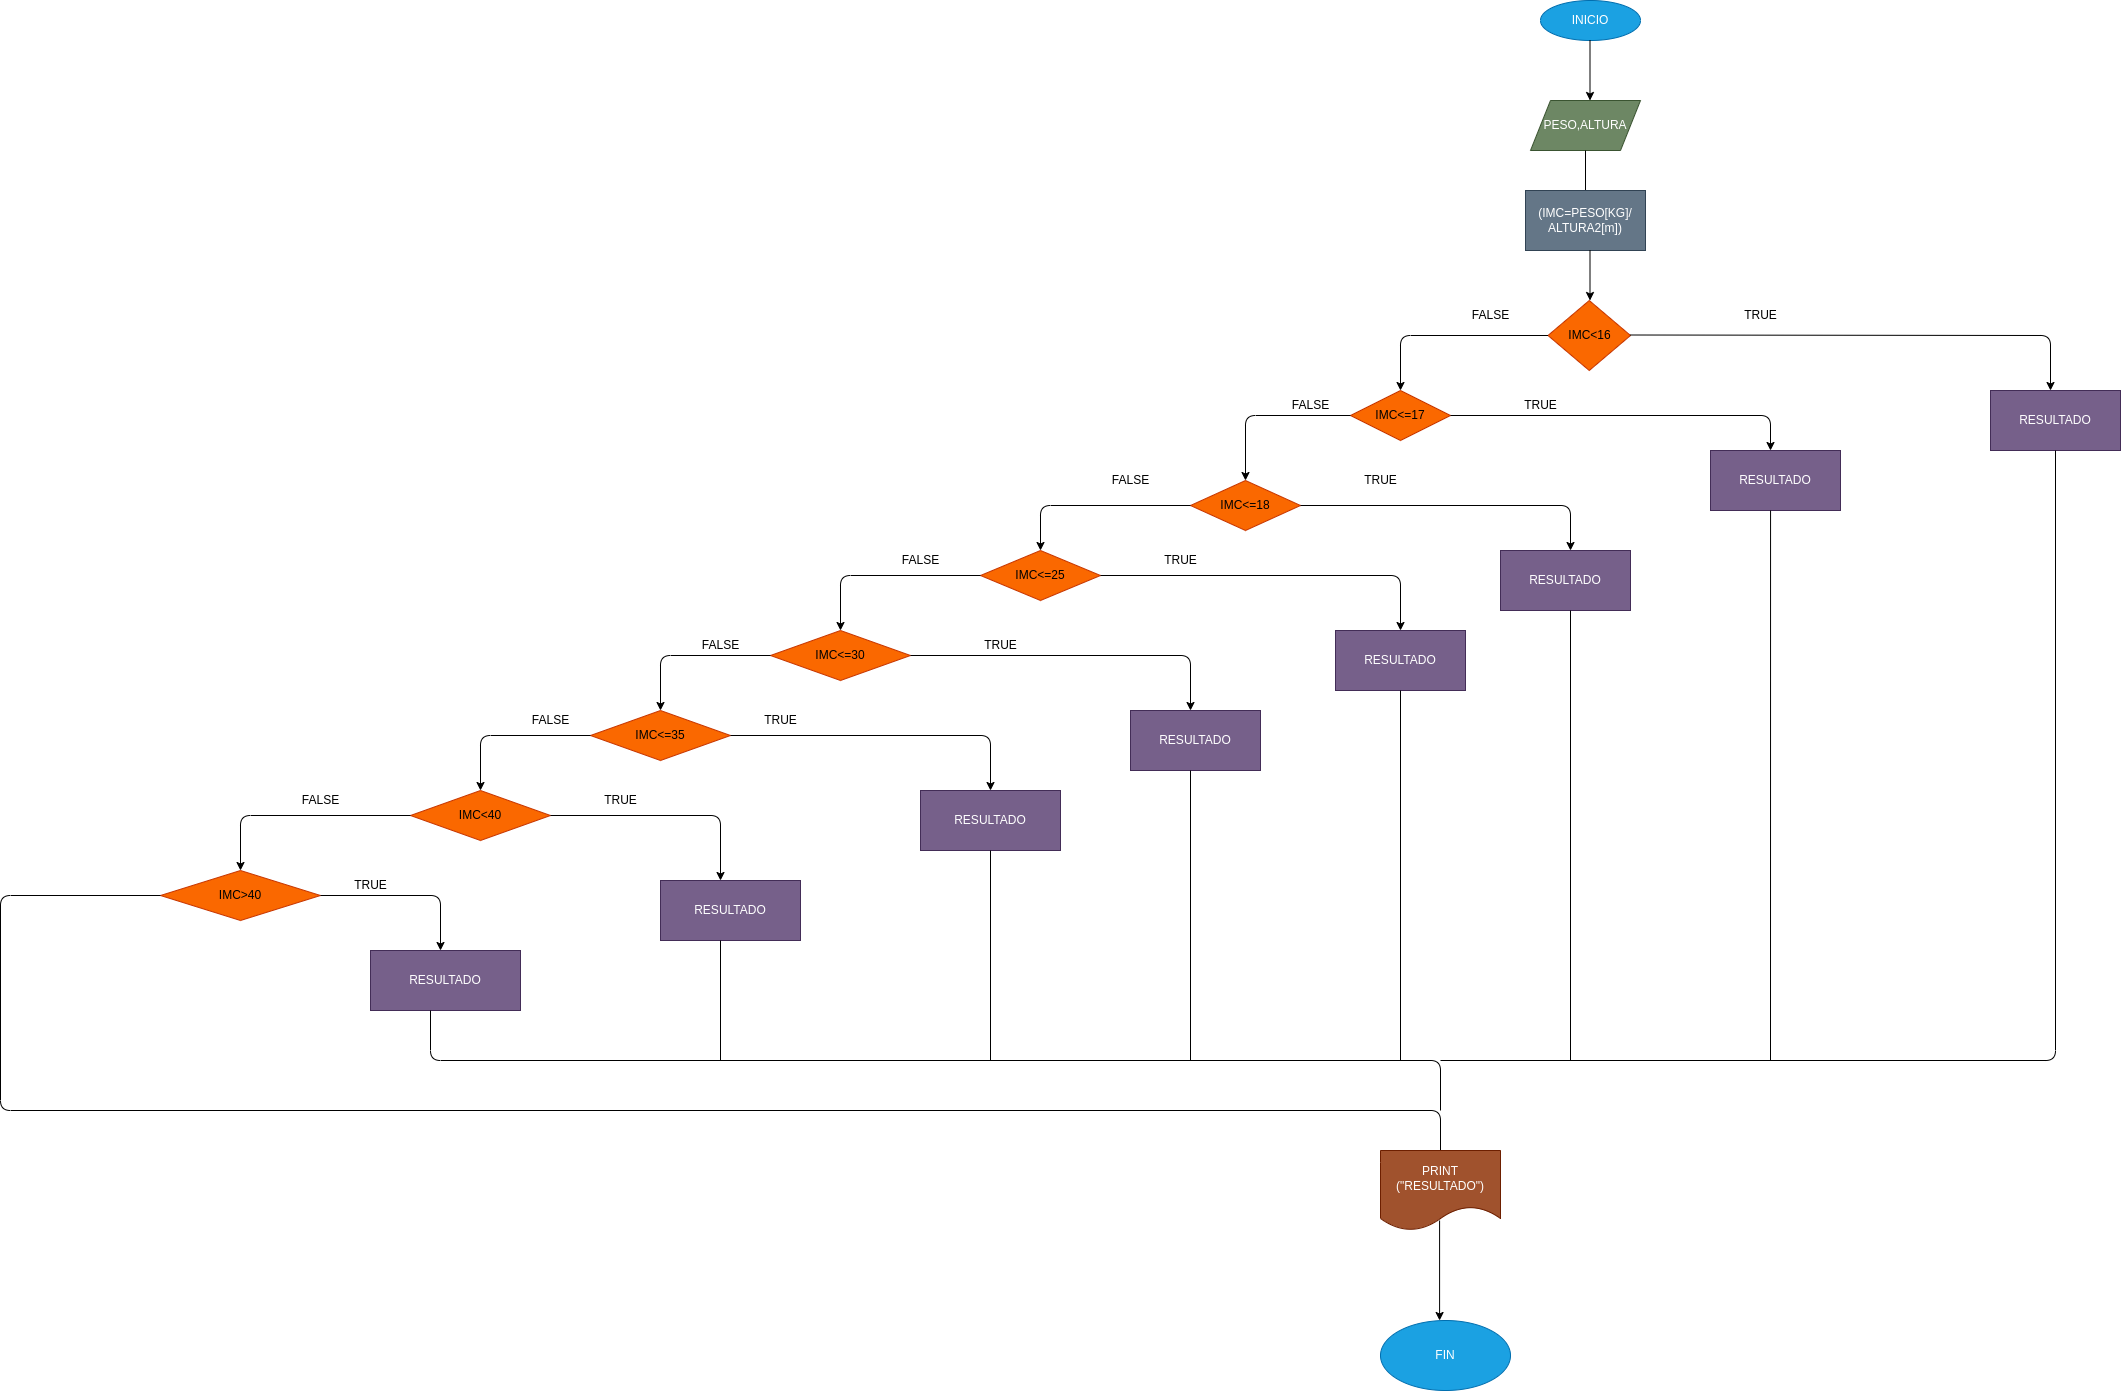

The diagram above was exported from draw.io. Its source (the exported page's mxGraphModel, read from the mxfile embedded in the PNG):
<mxGraphModel dx="3497" dy="722" grid="1" gridSize="10" guides="1" tooltips="1" connect="1" arrows="1" fold="1" page="1" pageScale="1" pageWidth="2339" pageHeight="3300" math="0" shadow="0">
  <root>
    <mxCell id="0" />
    <mxCell id="1" parent="0" />
    <mxCell id="2" value="INICIO" style="ellipse;whiteSpace=wrap;html=1;fillColor=#1ba1e2;fontColor=#ffffff;strokeColor=#006EAF;" vertex="1" parent="1">
      <mxGeometry x="300" y="10" width="100" height="40" as="geometry" />
    </mxCell>
    <mxCell id="3" value="" style="endArrow=classic;html=1;" edge="1" parent="1">
      <mxGeometry width="50" height="50" relative="1" as="geometry">
        <mxPoint x="349.5" y="50" as="sourcePoint" />
        <mxPoint x="349.5" y="110" as="targetPoint" />
      </mxGeometry>
    </mxCell>
    <mxCell id="4" value="PESO,ALTURA" style="shape=parallelogram;perimeter=parallelogramPerimeter;whiteSpace=wrap;html=1;fixedSize=1;fillColor=#6d8764;fontColor=#ffffff;strokeColor=#3A5431;" vertex="1" parent="1">
      <mxGeometry x="290" y="110" width="110" height="50" as="geometry" />
    </mxCell>
    <mxCell id="5" value="" style="endArrow=none;html=1;entryX=0.5;entryY=1;entryDx=0;entryDy=0;" edge="1" parent="1" target="4">
      <mxGeometry width="50" height="50" relative="1" as="geometry">
        <mxPoint x="345" y="200" as="sourcePoint" />
        <mxPoint x="350" y="180" as="targetPoint" />
      </mxGeometry>
    </mxCell>
    <mxCell id="6" value="(IMC=PESO[KG]/&lt;br&gt;ALTURA2[m])" style="rounded=0;whiteSpace=wrap;html=1;fillColor=#647687;fontColor=#ffffff;strokeColor=#314354;" vertex="1" parent="1">
      <mxGeometry x="285" y="200" width="120" height="60" as="geometry" />
    </mxCell>
    <mxCell id="7" value="" style="endArrow=classic;html=1;" edge="1" parent="1">
      <mxGeometry width="50" height="50" relative="1" as="geometry">
        <mxPoint x="349.5" y="260" as="sourcePoint" />
        <mxPoint x="349.5" y="310" as="targetPoint" />
      </mxGeometry>
    </mxCell>
    <mxCell id="8" value="IMC&amp;lt;16" style="rhombus;whiteSpace=wrap;html=1;fillColor=#fa6800;fontColor=#000000;strokeColor=#C73500;" vertex="1" parent="1">
      <mxGeometry x="307.5" y="310" width="82.5" height="70" as="geometry" />
    </mxCell>
    <mxCell id="9" value="" style="endArrow=classic;html=1;" edge="1" parent="1">
      <mxGeometry width="50" height="50" relative="1" as="geometry">
        <mxPoint x="390" y="344.5" as="sourcePoint" />
        <mxPoint x="810" y="400" as="targetPoint" />
        <Array as="points">
          <mxPoint x="810" y="345" />
        </Array>
      </mxGeometry>
    </mxCell>
    <mxCell id="10" value="" style="endArrow=classic;html=1;exitX=0;exitY=0.5;exitDx=0;exitDy=0;" edge="1" parent="1" source="8">
      <mxGeometry width="50" height="50" relative="1" as="geometry">
        <mxPoint x="140" y="360" as="sourcePoint" />
        <mxPoint x="160" y="400" as="targetPoint" />
        <Array as="points">
          <mxPoint x="160" y="345" />
        </Array>
      </mxGeometry>
    </mxCell>
    <mxCell id="11" value="IMC&amp;lt;=17" style="rhombus;whiteSpace=wrap;html=1;fillColor=#fa6800;fontColor=#000000;strokeColor=#C73500;" vertex="1" parent="1">
      <mxGeometry x="110" y="400" width="100" height="50" as="geometry" />
    </mxCell>
    <mxCell id="12" value="" style="endArrow=classic;html=1;exitX=0;exitY=0.5;exitDx=0;exitDy=0;entryX=0.5;entryY=0;entryDx=0;entryDy=0;" edge="1" parent="1" source="11" target="16">
      <mxGeometry width="50" height="50" relative="1" as="geometry">
        <mxPoint x="-50" y="390" as="sourcePoint" />
        <mxPoint y="490" as="targetPoint" />
        <Array as="points">
          <mxPoint x="5" y="425" />
        </Array>
      </mxGeometry>
    </mxCell>
    <mxCell id="13" value="" style="endArrow=classic;html=1;exitX=1;exitY=0.5;exitDx=0;exitDy=0;" edge="1" parent="1" source="11">
      <mxGeometry width="50" height="50" relative="1" as="geometry">
        <mxPoint x="210" y="430" as="sourcePoint" />
        <mxPoint x="530" y="460" as="targetPoint" />
        <Array as="points">
          <mxPoint x="530" y="425" />
        </Array>
      </mxGeometry>
    </mxCell>
    <mxCell id="14" value="RESULTADO" style="rounded=0;whiteSpace=wrap;html=1;fillColor=#76608a;fontColor=#ffffff;strokeColor=#432D57;" vertex="1" parent="1">
      <mxGeometry x="750" y="400" width="130" height="60" as="geometry" />
    </mxCell>
    <mxCell id="15" value="RESULTADO" style="rounded=0;whiteSpace=wrap;html=1;fillColor=#76608a;fontColor=#ffffff;strokeColor=#432D57;" vertex="1" parent="1">
      <mxGeometry x="470" y="460" width="130" height="60" as="geometry" />
    </mxCell>
    <mxCell id="16" value="IMC&amp;lt;=18" style="rhombus;whiteSpace=wrap;html=1;fillColor=#fa6800;fontColor=#000000;strokeColor=#C73500;" vertex="1" parent="1">
      <mxGeometry x="-50" y="490" width="110" height="50" as="geometry" />
    </mxCell>
    <mxCell id="17" value="" style="endArrow=classic;html=1;exitX=1;exitY=0.5;exitDx=0;exitDy=0;" edge="1" parent="1" source="16">
      <mxGeometry width="50" height="50" relative="1" as="geometry">
        <mxPoint x="70" y="520" as="sourcePoint" />
        <mxPoint x="330" y="560" as="targetPoint" />
        <Array as="points">
          <mxPoint x="330" y="515" />
        </Array>
      </mxGeometry>
    </mxCell>
    <mxCell id="18" value="" style="endArrow=classic;html=1;exitX=0;exitY=0.5;exitDx=0;exitDy=0;" edge="1" parent="1" source="16">
      <mxGeometry width="50" height="50" relative="1" as="geometry">
        <mxPoint x="-180" y="480" as="sourcePoint" />
        <mxPoint x="-200" y="560" as="targetPoint" />
        <Array as="points">
          <mxPoint x="-200" y="515" />
        </Array>
      </mxGeometry>
    </mxCell>
    <mxCell id="19" value="IMC&amp;lt;=25" style="rhombus;whiteSpace=wrap;html=1;fillColor=#fa6800;fontColor=#000000;strokeColor=#C73500;" vertex="1" parent="1">
      <mxGeometry x="-260" y="560" width="120" height="50" as="geometry" />
    </mxCell>
    <mxCell id="20" value="" style="endArrow=classic;html=1;exitX=1;exitY=0.5;exitDx=0;exitDy=0;" edge="1" parent="1" source="19">
      <mxGeometry width="50" height="50" relative="1" as="geometry">
        <mxPoint x="-130" y="580" as="sourcePoint" />
        <mxPoint x="160" y="640" as="targetPoint" />
        <Array as="points">
          <mxPoint x="160" y="585" />
        </Array>
      </mxGeometry>
    </mxCell>
    <mxCell id="21" value="" style="endArrow=classic;html=1;exitX=0;exitY=0.5;exitDx=0;exitDy=0;" edge="1" parent="1" source="19">
      <mxGeometry width="50" height="50" relative="1" as="geometry">
        <mxPoint x="-310" y="560" as="sourcePoint" />
        <mxPoint x="-400" y="640" as="targetPoint" />
        <Array as="points">
          <mxPoint x="-400" y="585" />
        </Array>
      </mxGeometry>
    </mxCell>
    <mxCell id="22" value="IMC&amp;lt;=30" style="rhombus;whiteSpace=wrap;html=1;fillColor=#fa6800;fontColor=#000000;strokeColor=#C73500;" vertex="1" parent="1">
      <mxGeometry x="-470" y="640" width="140" height="50" as="geometry" />
    </mxCell>
    <mxCell id="23" value="" style="endArrow=classic;html=1;exitX=0;exitY=0.5;exitDx=0;exitDy=0;" edge="1" parent="1" source="22">
      <mxGeometry width="50" height="50" relative="1" as="geometry">
        <mxPoint x="-540" y="680" as="sourcePoint" />
        <mxPoint x="-580" y="720" as="targetPoint" />
        <Array as="points">
          <mxPoint x="-580" y="665" />
        </Array>
      </mxGeometry>
    </mxCell>
    <mxCell id="24" value="" style="endArrow=classic;html=1;exitX=1;exitY=0.5;exitDx=0;exitDy=0;" edge="1" parent="1" source="22">
      <mxGeometry width="50" height="50" relative="1" as="geometry">
        <mxPoint x="-280" y="680" as="sourcePoint" />
        <mxPoint x="-50" y="720" as="targetPoint" />
        <Array as="points">
          <mxPoint x="-50" y="665" />
        </Array>
      </mxGeometry>
    </mxCell>
    <mxCell id="25" value="RESULTADO" style="rounded=0;whiteSpace=wrap;html=1;fillColor=#76608a;fontColor=#ffffff;strokeColor=#432D57;" vertex="1" parent="1">
      <mxGeometry x="260" y="560" width="130" height="60" as="geometry" />
    </mxCell>
    <mxCell id="26" value="RESULTADO" style="rounded=0;whiteSpace=wrap;html=1;fillColor=#76608a;fontColor=#ffffff;strokeColor=#432D57;" vertex="1" parent="1">
      <mxGeometry x="95" y="640" width="130" height="60" as="geometry" />
    </mxCell>
    <mxCell id="27" value="RESULTADO" style="rounded=0;whiteSpace=wrap;html=1;fillColor=#76608a;fontColor=#ffffff;strokeColor=#432D57;" vertex="1" parent="1">
      <mxGeometry x="-110" y="720" width="130" height="60" as="geometry" />
    </mxCell>
    <mxCell id="28" value="IMC&amp;lt;=35" style="rhombus;whiteSpace=wrap;html=1;fillColor=#fa6800;fontColor=#000000;strokeColor=#C73500;" vertex="1" parent="1">
      <mxGeometry x="-650" y="720" width="140" height="50" as="geometry" />
    </mxCell>
    <mxCell id="29" value="" style="endArrow=classic;html=1;exitX=0;exitY=0.5;exitDx=0;exitDy=0;" edge="1" parent="1" source="28">
      <mxGeometry width="50" height="50" relative="1" as="geometry">
        <mxPoint x="-800" y="760" as="sourcePoint" />
        <mxPoint x="-760" y="800" as="targetPoint" />
        <Array as="points">
          <mxPoint x="-760" y="745" />
        </Array>
      </mxGeometry>
    </mxCell>
    <mxCell id="30" value="" style="endArrow=classic;html=1;exitX=1;exitY=0.5;exitDx=0;exitDy=0;" edge="1" parent="1" source="28">
      <mxGeometry width="50" height="50" relative="1" as="geometry">
        <mxPoint x="-520" y="870" as="sourcePoint" />
        <mxPoint x="-250" y="800" as="targetPoint" />
        <Array as="points">
          <mxPoint x="-250" y="745" />
        </Array>
      </mxGeometry>
    </mxCell>
    <mxCell id="31" value="IMC&amp;lt;40" style="rhombus;whiteSpace=wrap;html=1;fillColor=#fa6800;fontColor=#000000;strokeColor=#C73500;" vertex="1" parent="1">
      <mxGeometry x="-830" y="800" width="140" height="50" as="geometry" />
    </mxCell>
    <mxCell id="32" value="" style="endArrow=classic;html=1;exitX=1;exitY=0.5;exitDx=0;exitDy=0;" edge="1" parent="1" source="31">
      <mxGeometry width="50" height="50" relative="1" as="geometry">
        <mxPoint x="-520" y="870" as="sourcePoint" />
        <mxPoint x="-520" y="890" as="targetPoint" />
        <Array as="points">
          <mxPoint x="-520" y="825" />
        </Array>
      </mxGeometry>
    </mxCell>
    <mxCell id="33" value="" style="endArrow=classic;html=1;exitX=0;exitY=0.5;exitDx=0;exitDy=0;" edge="1" parent="1" source="31">
      <mxGeometry width="50" height="50" relative="1" as="geometry">
        <mxPoint x="-1050" y="920" as="sourcePoint" />
        <mxPoint x="-1000" y="880" as="targetPoint" />
        <Array as="points">
          <mxPoint x="-1000" y="825" />
        </Array>
      </mxGeometry>
    </mxCell>
    <mxCell id="34" value="IMC&amp;gt;40" style="rhombus;whiteSpace=wrap;html=1;fillColor=#fa6800;fontColor=#000000;strokeColor=#C73500;" vertex="1" parent="1">
      <mxGeometry x="-1080" y="880" width="160" height="50" as="geometry" />
    </mxCell>
    <mxCell id="35" value="" style="endArrow=none;html=1;entryX=0;entryY=0.5;entryDx=0;entryDy=0;" edge="1" parent="1" target="34">
      <mxGeometry width="50" height="50" relative="1" as="geometry">
        <mxPoint x="200" y="1160" as="sourcePoint" />
        <mxPoint x="-1140" y="940" as="targetPoint" />
        <Array as="points">
          <mxPoint x="200" y="1120" />
          <mxPoint x="-1240" y="1120" />
          <mxPoint x="-1240" y="905" />
        </Array>
      </mxGeometry>
    </mxCell>
    <mxCell id="36" value="" style="endArrow=classic;html=1;exitX=1;exitY=0.5;exitDx=0;exitDy=0;" edge="1" parent="1" source="34">
      <mxGeometry width="50" height="50" relative="1" as="geometry">
        <mxPoint x="-970" y="1060" as="sourcePoint" />
        <mxPoint x="-800" y="960" as="targetPoint" />
        <Array as="points">
          <mxPoint x="-800" y="905" />
        </Array>
      </mxGeometry>
    </mxCell>
    <mxCell id="37" value="RESULTADO" style="rounded=0;whiteSpace=wrap;html=1;fillColor=#76608a;fontColor=#ffffff;strokeColor=#432D57;" vertex="1" parent="1">
      <mxGeometry x="-320" y="800" width="140" height="60" as="geometry" />
    </mxCell>
    <mxCell id="38" value="RESULTADO" style="rounded=0;whiteSpace=wrap;html=1;fillColor=#76608a;fontColor=#ffffff;strokeColor=#432D57;" vertex="1" parent="1">
      <mxGeometry x="-580" y="890" width="140" height="60" as="geometry" />
    </mxCell>
    <mxCell id="39" value="RESULTADO" style="rounded=0;whiteSpace=wrap;html=1;fillColor=#76608a;fontColor=#ffffff;strokeColor=#432D57;" vertex="1" parent="1">
      <mxGeometry x="-870" y="960" width="150" height="60" as="geometry" />
    </mxCell>
    <mxCell id="40" value="" style="endArrow=none;html=1;" edge="1" parent="1">
      <mxGeometry width="50" height="50" relative="1" as="geometry">
        <mxPoint x="-810" y="1020" as="sourcePoint" />
        <mxPoint x="200" y="1120" as="targetPoint" />
        <Array as="points">
          <mxPoint x="-810" y="1070" />
          <mxPoint x="200" y="1070" />
        </Array>
      </mxGeometry>
    </mxCell>
    <mxCell id="41" value="" style="endArrow=none;html=1;" edge="1" parent="1">
      <mxGeometry width="50" height="50" relative="1" as="geometry">
        <mxPoint x="-520" y="950" as="sourcePoint" />
        <mxPoint x="-520" y="1070" as="targetPoint" />
      </mxGeometry>
    </mxCell>
    <mxCell id="43" value="" style="endArrow=none;html=1;exitX=0.5;exitY=1;exitDx=0;exitDy=0;" edge="1" parent="1" source="37">
      <mxGeometry width="50" height="50" relative="1" as="geometry">
        <mxPoint x="-270" y="870" as="sourcePoint" />
        <mxPoint x="-250" y="1070" as="targetPoint" />
      </mxGeometry>
    </mxCell>
    <mxCell id="44" value="" style="endArrow=none;html=1;" edge="1" parent="1">
      <mxGeometry width="50" height="50" relative="1" as="geometry">
        <mxPoint x="-50" y="780" as="sourcePoint" />
        <mxPoint x="-50" y="1070" as="targetPoint" />
      </mxGeometry>
    </mxCell>
    <mxCell id="45" value="" style="endArrow=none;html=1;exitX=0.5;exitY=1;exitDx=0;exitDy=0;" edge="1" parent="1" source="26">
      <mxGeometry width="50" height="50" relative="1" as="geometry">
        <mxPoint x="155" y="700" as="sourcePoint" />
        <mxPoint x="160" y="1070" as="targetPoint" />
      </mxGeometry>
    </mxCell>
    <mxCell id="46" value="" style="endArrow=none;html=1;entryX=0.5;entryY=1;entryDx=0;entryDy=0;" edge="1" parent="1" target="14">
      <mxGeometry width="50" height="50" relative="1" as="geometry">
        <mxPoint x="200" y="1070" as="sourcePoint" />
        <mxPoint x="580" y="710" as="targetPoint" />
        <Array as="points">
          <mxPoint x="815" y="1070" />
        </Array>
      </mxGeometry>
    </mxCell>
    <mxCell id="48" value="" style="endArrow=none;html=1;entryX=0.462;entryY=1;entryDx=0;entryDy=0;entryPerimeter=0;" edge="1" parent="1" target="15">
      <mxGeometry width="50" height="50" relative="1" as="geometry">
        <mxPoint x="530" y="1070" as="sourcePoint" />
        <mxPoint x="530" y="530" as="targetPoint" />
      </mxGeometry>
    </mxCell>
    <mxCell id="52" value="" style="endArrow=none;html=1;" edge="1" parent="1">
      <mxGeometry width="50" height="50" relative="1" as="geometry">
        <mxPoint x="330" y="1070" as="sourcePoint" />
        <mxPoint x="330" y="620" as="targetPoint" />
      </mxGeometry>
    </mxCell>
    <mxCell id="53" value="PRINT&lt;br&gt;(&quot;RESULTADO&quot;)" style="shape=document;whiteSpace=wrap;html=1;boundedLbl=1;fillColor=#a0522d;fontColor=#ffffff;strokeColor=#6D1F00;" vertex="1" parent="1">
      <mxGeometry x="140" y="1160" width="120" height="80" as="geometry" />
    </mxCell>
    <mxCell id="54" value="" style="endArrow=classic;html=1;" edge="1" parent="1">
      <mxGeometry width="50" height="50" relative="1" as="geometry">
        <mxPoint x="199.09" y="1230" as="sourcePoint" />
        <mxPoint x="199.09" y="1330" as="targetPoint" />
      </mxGeometry>
    </mxCell>
    <mxCell id="55" value="FIN" style="ellipse;whiteSpace=wrap;html=1;fillColor=#1ba1e2;fontColor=#ffffff;strokeColor=#006EAF;" vertex="1" parent="1">
      <mxGeometry x="140" y="1330" width="130" height="70" as="geometry" />
    </mxCell>
    <mxCell id="56" value="FALSE" style="text;html=1;align=center;verticalAlign=middle;resizable=0;points=[];autosize=1;strokeColor=none;fillColor=none;" vertex="1" parent="1">
      <mxGeometry x="220" y="310" width="60" height="30" as="geometry" />
    </mxCell>
    <mxCell id="57" value="TRUE" style="text;html=1;align=center;verticalAlign=middle;resizable=0;points=[];autosize=1;strokeColor=none;fillColor=none;" vertex="1" parent="1">
      <mxGeometry x="490" y="310" width="60" height="30" as="geometry" />
    </mxCell>
    <mxCell id="58" value="FALSE" style="text;html=1;align=center;verticalAlign=middle;resizable=0;points=[];autosize=1;strokeColor=none;fillColor=none;" vertex="1" parent="1">
      <mxGeometry x="40" y="400" width="60" height="30" as="geometry" />
    </mxCell>
    <mxCell id="59" value="TRUE" style="text;html=1;align=center;verticalAlign=middle;resizable=0;points=[];autosize=1;strokeColor=none;fillColor=none;" vertex="1" parent="1">
      <mxGeometry x="270" y="400" width="60" height="30" as="geometry" />
    </mxCell>
    <mxCell id="62" value="FALSE" style="text;html=1;align=center;verticalAlign=middle;resizable=0;points=[];autosize=1;strokeColor=none;fillColor=none;" vertex="1" parent="1">
      <mxGeometry x="-140" y="475" width="60" height="30" as="geometry" />
    </mxCell>
    <mxCell id="63" value="TRUE" style="text;html=1;align=center;verticalAlign=middle;resizable=0;points=[];autosize=1;strokeColor=none;fillColor=none;" vertex="1" parent="1">
      <mxGeometry x="110" y="475" width="60" height="30" as="geometry" />
    </mxCell>
    <mxCell id="64" value="FALSE" style="text;html=1;align=center;verticalAlign=middle;resizable=0;points=[];autosize=1;strokeColor=none;fillColor=none;" vertex="1" parent="1">
      <mxGeometry x="-350" y="555" width="60" height="30" as="geometry" />
    </mxCell>
    <mxCell id="65" value="TRUE" style="text;html=1;align=center;verticalAlign=middle;resizable=0;points=[];autosize=1;strokeColor=none;fillColor=none;" vertex="1" parent="1">
      <mxGeometry x="-90" y="555" width="60" height="30" as="geometry" />
    </mxCell>
    <mxCell id="66" value="FALSE" style="text;html=1;align=center;verticalAlign=middle;resizable=0;points=[];autosize=1;strokeColor=none;fillColor=none;" vertex="1" parent="1">
      <mxGeometry x="-550" y="640" width="60" height="30" as="geometry" />
    </mxCell>
    <mxCell id="67" value="TRUE" style="text;html=1;align=center;verticalAlign=middle;resizable=0;points=[];autosize=1;strokeColor=none;fillColor=none;" vertex="1" parent="1">
      <mxGeometry x="-270" y="640" width="60" height="30" as="geometry" />
    </mxCell>
    <mxCell id="68" value="FALSE" style="text;html=1;align=center;verticalAlign=middle;resizable=0;points=[];autosize=1;strokeColor=none;fillColor=none;" vertex="1" parent="1">
      <mxGeometry x="-720" y="715" width="60" height="30" as="geometry" />
    </mxCell>
    <mxCell id="69" value="TRUE" style="text;html=1;align=center;verticalAlign=middle;resizable=0;points=[];autosize=1;strokeColor=none;fillColor=none;" vertex="1" parent="1">
      <mxGeometry x="-490" y="715" width="60" height="30" as="geometry" />
    </mxCell>
    <mxCell id="70" value="FALSE" style="text;html=1;align=center;verticalAlign=middle;resizable=0;points=[];autosize=1;strokeColor=none;fillColor=none;" vertex="1" parent="1">
      <mxGeometry x="-950" y="795" width="60" height="30" as="geometry" />
    </mxCell>
    <mxCell id="71" value="TRUE" style="text;html=1;align=center;verticalAlign=middle;resizable=0;points=[];autosize=1;strokeColor=none;fillColor=none;" vertex="1" parent="1">
      <mxGeometry x="-650" y="795" width="60" height="30" as="geometry" />
    </mxCell>
    <mxCell id="72" value="TRUE" style="text;html=1;align=center;verticalAlign=middle;resizable=0;points=[];autosize=1;strokeColor=none;fillColor=none;" vertex="1" parent="1">
      <mxGeometry x="-900" y="880" width="60" height="30" as="geometry" />
    </mxCell>
  </root>
</mxGraphModel>